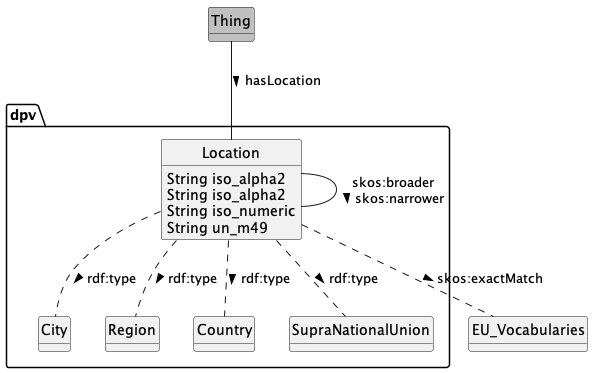

The diagram above was rendered by PlantUML. Its source (embedded in the PNG):
@startuml
hide methods
hide circles

class Thing #silver

package dpv {
    class Location {
        String iso_alpha2
        String iso_alpha2
        String iso_numeric
        String un_m49
    }
    class City
    class Region
    class Country
    class SupraNationalUnion
}

Thing -- Location : hasLocation >
Location .. City : rdf:type >
Location .. Region : rdf:type >
Location .. Country : rdf:type >
Location .. SupraNationalUnion : rdf:type >
Location -- Location : skos:broader\nskos:narrower >
Location .. EU_Vocabularies : skos:exactMatch >

@enduml